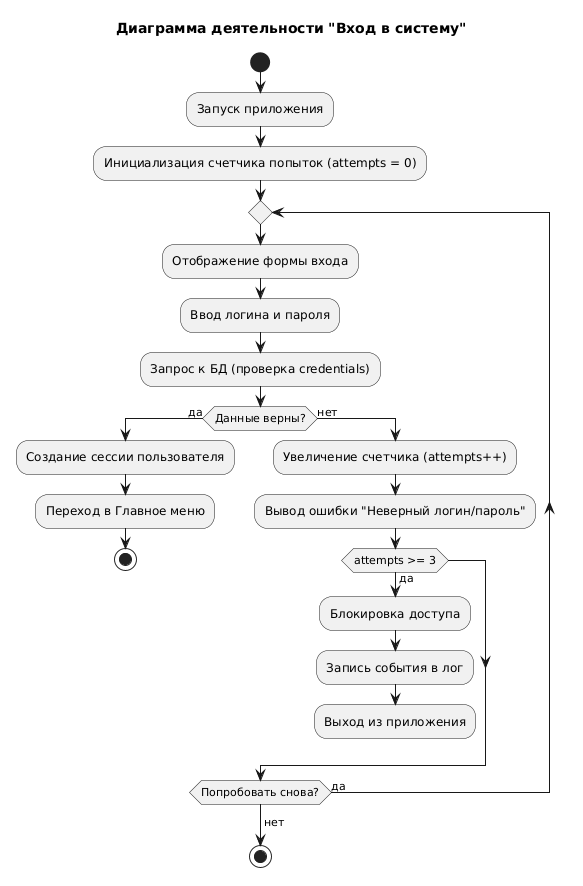

The diagram above was rendered by PlantUML. Its source (embedded in the PNG):
@startuml
title Диаграмма деятельности "Вход в систему"

start
:Запуск приложения;
:Инициализация счетчика попыток (attempts = 0);

repeat
    :Отображение формы входа;
    :Ввод логина и пароля;
    :Запрос к БД (проверка credentials);
    
    if (Данные верны?) then (да)
        :Создание сессии пользователя;
        :Переход в Главное меню;
        stop
    else (нет)
        :Увеличение счетчика (attempts++);
        :Вывод ошибки "Неверный логин/пароль";
        if (attempts >= 3) then (да)
            :Блокировка доступа;
            :Запись события в лог;
            :Выход из приложения;
            detach
        endif
    endif
repeat while (Попробовать снова?) is (да)
->нет;
stop
@enduml